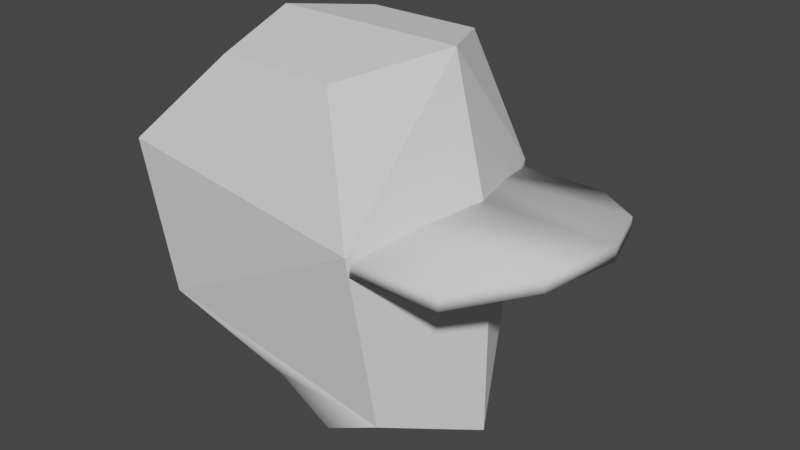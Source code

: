 # Source: calavara.blend  (saved by Blender 3.6.11; exported with 4.5.12 LTS)
import bpy
from mathutils import Matrix  # noqa: F401  (used for matrix-valued properties, if any)

bpy.ops.wm.read_factory_settings(use_empty=True)
scene = bpy.context.scene
scene.name = 'Scene'

# ---- collections
col_collection = bpy.data.collections.new('Collection'); scene.collection.children.link(col_collection)

# ---- materials (node trees are filled in below, after node groups)
mat_tb_empty = bpy.data.materials.new('__TB_empty')
mat_tb_empty.use_transparent_shadow = False
mat_tb_empty.roughness = 1.0
mat_tb_empty.specular_intensity = 0.0

# ---- material node trees
mat_tb_empty.use_nodes = True; mat_tb_empty.node_tree.nodes.clear()
_N = mat_tb_empty.node_tree.nodes; _L = mat_tb_empty.node_tree.links
n0 = _N.new('ShaderNodeBsdfPrincipled'); n0.name = 'Principled BSDF'; n0.location = (10, 300)
n0.distribution = 'GGX'
n0.subsurface_method = 'RANDOM_WALK_SKIN'
n0.inputs[2].default_value = 1.0
n0.inputs[3].default_value = 1.45
n0.inputs[13].default_value = 0.0
n0.inputs[27].default_value = (0.0, 0.0, 0.0, 1.0)
n0.inputs[28].default_value = 1.0
n1 = _N.new('ShaderNodeOutputMaterial'); n1.name = 'Material Output'; n1.location = (300, 300)
_L.new(n0.outputs[0], n1.inputs[0])
n1.is_active_output = True

# ---- world
world_world = bpy.data.worlds.new('World'); scene.world = world_world
world_world.use_nodes = True; world_world.node_tree.nodes.clear()
_N = world_world.node_tree.nodes; _L = world_world.node_tree.links
n0 = _N.new('ShaderNodeOutputWorld'); n0.name = 'World Output'; n0.location = (300, 300)
n1 = _N.new('ShaderNodeBackground'); n1.name = 'Background'; n1.location = (10, 300)
n1.inputs[0].default_value = (0.05088, 0.05088, 0.05088, 1.0)
_L.new(n1.outputs[0], n0.inputs[0])
n0.is_active_output = True
world_world.color = (0.05088, 0.05088, 0.05088)
world_world.use_sun_shadow = False
world_world.sun_shadow_jitter_overblur = 0.0

# ---- meshes
me_entity2_brush0 = bpy.data.meshes.new('entity2_brush0')
me_entity2_brush0.from_pydata([(-3.0, -2.625, 0.0), (-3.25, 0.5, 0.0), (-2.656, -2.625, -2.25), (2.281, -3.875, -1.875), (1.031, -4.5, -1.875), (0.1875, -3.562, 0.0), (3.375, -0.5, 0.0), (-1.5, 3.0, 0.0), (-2.906, 0.75, -2.625), (1.031, -4.5, 0.0), (-1.031, 2.625, -2.0), (1.031, -4.5, 1.875), (2.281, 0.0, -2.625), (2.5, 3.0, 0.0), (1.406, 2.625, -2.0), (-2.656, -2.625, 2.25), (3.375, -4.5, 0.0), (2.281, 0.0, 2.625), (-2.906, 0.75, 2.625), (-1.031, 2.625, 2.0), (1.406, 2.625, 2.0), (2.281, -3.875, 1.875), (-0.01143, -3.62, -2.047), (-0.01143, -3.634, 2.02)], [], [(8, 0, 1), (2, 0, 8), (22, 5, 0, 2), (2, 3, 22), (12, 2, 8), (2, 12, 3), (16, 3, 12), (6, 16, 12), (7, 8, 1), (8, 7, 10), (14, 10, 7, 13), (8, 10, 14), (12, 8, 14), (12, 14, 13), (13, 6, 12), (1, 0, 18), (18, 0, 15), (23, 15, 0, 5), (15, 23, 21), (18, 15, 17), (15, 21, 17), (21, 16, 17), (16, 6, 17), (1, 18, 7), (7, 18, 19), (20, 19, 18), (13, 7, 19, 20), (20, 18, 17), (13, 20, 17), (13, 17, 6), (9, 4, 16), (11, 21, 23), (4, 3, 16), (11, 9, 16), (21, 11, 16), (9, 11, 23, 5), (9, 5, 22, 4), (22, 3, 4)])
me_entity2_brush0.polygons.foreach_set('use_smooth', [True] * 38)
_k = set([(0, 1), (0, 2), (0, 5), (0, 8), (0, 15), (0, 18), (1, 7), (1, 8), (1, 18), (2, 3), (2, 8), (2, 12), (2, 22), (3, 4), (3, 12), (3, 16), (4, 9), (4, 16), (5, 9), (6, 12), (6, 13), (6, 16), (6, 17), (7, 8), (7, 10), (7, 13), (7, 18), (7, 19), (8, 10), (8, 12), (8, 14), (9, 11), (9, 16), (10, 14), (11, 16), (11, 21), (12, 13), (12, 14), (12, 16), (13, 14), (13, 17), (13, 20), (15, 17), (15, 18), (15, 21), (15, 23), (16, 17), (16, 21), (17, 18), (17, 20), (17, 21), (18, 19), (18, 20), (19, 20)])
me_entity2_brush0.attributes.new('sharp_edge', 'BOOLEAN', 'EDGE').data.foreach_set('value', [ (min(e.vertices), max(e.vertices)) in _k for e in me_entity2_brush0.edges])
_uv = me_entity2_brush0.uv_layers.new(name='UVMap')
_uv.uv.foreach_set('vector', [0.7563, 0.3482, 0.9722, 0.179, 0.7717, 0.1797, 0.9727, 0.3233, 0.9722, 0.179, 0.7563, 0.3482, 0.2255, 0.501, 0.2127, 0.3697, 0.4171, 0.3696, 0.3951, 0.514, 0.9783, 0.6559, 0.6772, 0.5612, 0.8182, 0.585, 0.6636, 0.8009, 0.9783, 0.6559, 0.9818, 0.8656, 0.9783, 0.6559, 0.6636, 0.8009, 0.6772, 0.5612, 0.5002, 0.5221, 0.6164, 0.5608, 0.6628, 0.801, 0.5002, 0.77, 0.5002, 0.5221, 0.6628, 0.801, 0.6114, 0.1803, 0.7563, 0.3482, 0.7717, 0.1797, 0.7563, 0.3482, 0.6114, 0.1803, 0.6179, 0.3086, 0.4615, 0.3091, 0.6179, 0.3086, 0.6114, 0.1803, 0.3909, 0.1811, 0.9818, 0.8656, 0.8592, 0.975, 0.7084, 0.9664, 0.6636, 0.8009, 0.9818, 0.8656, 0.7084, 0.9664, 0.6628, 0.801, 0.6241, 0.9636, 0.5002, 0.9869, 0.5002, 0.9869, 0.5002, 0.77, 0.6628, 0.801, 0.7717, 0.1797, 0.9722, 0.179, 0.7551, 0.01145, 0.7551, 0.01145, 0.9722, 0.179, 0.9717, 0.03474, 0.2254, 0.2401, 0.395, 0.2253, 0.4171, 0.3696, 0.2127, 0.3697, 0.02114, 0.6562, 0.1812, 0.5844, 0.3222, 0.5613, 0.01766, 0.8659, 0.02114, 0.6562, 0.3359, 0.8011, 0.02114, 0.6562, 0.3222, 0.5613, 0.3359, 0.8011, 0.384, 0.5608, 0.5002, 0.5221, 0.3375, 0.801, 0.5002, 0.5221, 0.5002, 0.77, 0.3375, 0.801, 0.7717, 0.1797, 0.7551, 0.01145, 0.6114, 0.1803, 0.6114, 0.1803, 0.7551, 0.01145, 0.617, 0.05202, 0.2911, 0.9666, 0.1403, 0.9752, 0.01766, 0.8659, 0.3909, 0.1811, 0.6114, 0.1803, 0.617, 0.05202, 0.4606, 0.05257, 0.2911, 0.9666, 0.01766, 0.8659, 0.3359, 0.8011, 0.5002, 0.9869, 0.3762, 0.9636, 0.3375, 0.801, 0.5002, 0.9869, 0.3375, 0.801, 0.5002, 0.77, 0.1586, 0.3697, 0.1586, 0.49, 0.008244, 0.3698, 0.2426, 0.5271, 0.3222, 0.5613, 0.1812, 0.5844, 0.1586, 0.49, 0.07844, 0.49, 0.008244, 0.3698, 0.1585, 0.2495, 0.1586, 0.3697, 0.008244, 0.3698, 0.07834, 0.2495, 0.1585, 0.2495, 0.008244, 0.3698, 0.1586, 0.3697, 0.1585, 0.2495, 0.2254, 0.2401, 0.2127, 0.3697, 0.1586, 0.3697, 0.2127, 0.3697, 0.2255, 0.501, 0.1586, 0.49, 0.8182, 0.585, 0.6772, 0.5612, 0.7568, 0.5269])
me_entity2_brush0.materials.append(mat_tb_empty)
me_entity2_brush0.update()
me_entity2_brush0.normals_split_custom_set([tuple(v) for v in zip(*[iter([-0.9874, -0.079, -0.1368, -0.9874, -0.079, -0.1368, -0.9874, -0.079, -0.1368, -0.9846, -0.08964, -0.1504, -0.9846, -0.08964, -0.1504, -0.9846, -0.08964, -0.1504, 0.6767, -0.6464, -0.3524, -0.5261, -0.85, 0.02559, -0.3147, -0.9492, 0.002201, -0.3147, -0.9492, 0.002201, 0.07382, -0.007577, -0.9972, -0.03131, -0.3664, -0.9299, 0.6767, -0.6464, -0.3524, -0.01613, -0.1116, -0.9936, -0.01613, -0.1116, -0.9936, -0.01613, -0.1116, -0.9936, 0.02645, -0.19, -0.9814, 0.02645, -0.19, -0.9814, 0.02645, -0.19, -0.9814, 0.8441, -0.1019, -0.5264, 0.8441, -0.1019, -0.5264, 0.8441, -0.1019, -0.5264, 0.9231, 0.0, -0.3846, 0.9231, 0.0, -0.3846, 0.9231, 0.0, -0.3846, -0.8181, 0.5727, -0.05259, -0.8181, 0.5727, -0.05259, -0.8181, 0.5727, -0.05259, -0.6293, 0.7237, -0.2832, -0.6293, 0.7237, -0.2832, -0.6293, 0.7237, -0.2832, 0.0, 0.9829, -0.1843, 0.0, 0.9829, -0.1843, 0.0, 0.9829, -0.1843, 0.0, 0.9829, -0.1843, 0.0, 0.3162, -0.9487, 0.0, 0.3162, -0.9487, 0.0, 0.3162, -0.9487, 0.03506, 0.2425, -0.9695, 0.03506, 0.2425, -0.9695, 0.03506, 0.2425, -0.9695, 0.7803, 0.3786, -0.4977, 0.7803, 0.3786, -0.4977, 0.7803, 0.3786, -0.4977, 0.9134, 0.2283, -0.3371, 0.9134, 0.2283, -0.3371, 0.9134, 0.2283, -0.3371, -0.9874, -0.079, 0.1368, -0.9874, -0.079, 0.1368, -0.9874, -0.079, 0.1368, -0.9846, -0.08964, 0.1504, -0.9846, -0.08964, 0.1504, -0.9846, -0.08964, 0.1504, 0.6732, -0.6647, 0.324, -0.3167, -0.9485, -0.005072, -0.3167, -0.9485, -0.005072, -0.5249, -0.8507, -0.02836, 0.05409, -0.08481, 0.9949, 0.6732, -0.6647, 0.324, 0.2305, 0.1253, 0.965, -0.01613, -0.1116, 0.9936, -0.01613, -0.1116, 0.9936, -0.01613, -0.1116, 0.9936, 0.02645, -0.19, 0.9814, 0.02645, -0.19, 0.9814, 0.02645, -0.19, 0.9814, 0.8441, -0.1019, 0.5264, 0.8441, -0.1019, 0.5264, 0.8441, -0.1019, 0.5264, 0.9231, 0.0, 0.3846, 0.9231, 0.0, 0.3846, 0.9231, 0.0, 0.3846, -0.8181, 0.5727, 0.05259, -0.8181, 0.5727, 0.05259, -0.8181, 0.5727, 0.05259, -0.6293, 0.7237, 0.2832, -0.6293, 0.7237, 0.2832, -0.6293, 0.7237, 0.2832, 0.0, 0.3162, 0.9487, 0.0, 0.3162, 0.9487, 0.0, 0.3162, 0.9487, 0.0, 0.9829, 0.1843, 0.0, 0.9829, 0.1843, 0.0, 0.9829, 0.1843, 0.0, 0.9829, 0.1843, 0.03506, 0.2425, 0.9695, 0.03506, 0.2425, 0.9695, 0.03506, 0.2425, 0.9695, 0.7803, 0.3786, 0.4977, 0.7803, 0.3786, 0.4977, 0.7803, 0.3786, 0.4977, 0.9134, 0.2283, 0.3371, 0.9134, 0.2283, 0.3371, 0.9134, 0.2283, 0.3371, 0.0, -1.0, 0.0, 0.0, -1.0, 0.0, 0.0, -1.0, 0.0, -0.04443, -0.5922, 0.8046, 0.2305, 0.1253, 0.965, 0.6732, -0.6647, 0.324, 0.3904, -0.7807, -0.488, 0.3904, -0.7807, -0.488, 0.3904, -0.7807, -0.488, 0.0, -1.0, 0.0, 0.0, -1.0, 0.0, 0.0, -1.0, 0.0, 0.3904, -0.7807, 0.488, 0.3904, -0.7807, 0.488, 0.3904, -0.7807, 0.488, -0.6922, -0.72, -0.04851, -0.04443, -0.5922, 0.8046, 0.6732, -0.6647, 0.324, -0.5249, -0.8507, -0.02836, -0.6952, -0.7174, 0.04587, -0.5261, -0.85, 0.02559, 0.6767, -0.6464, -0.3524, 0.2258, 0.9515, -0.2089, 0.6767, -0.6464, -0.3524, -0.03131, -0.3664, -0.9299, 0.2258, 0.9515, -0.2089])] * 3)])
me_cube_001 = bpy.data.meshes.new('Cube.001')
me_cube_001.from_pydata([(1.849, -2.554, -0.4165), (1.849, -2.554, -0.1153), (1.849, -1.179, -0.1271), (1.849, -1.179, 0.1741), (4.115, -2.479, -0.3791), (4.115, -2.479, -0.07791), (5.338, -1.358, -0.08978), (5.338, -1.358, 0.2114), (1.849, 1.994e-09, 0.02646), (1.849, 2.474e-08, 0.3277), (5.8, 4.817e-09, 0.0638), (5.8, 2.756e-08, 0.365), (1.849, 2.554, -0.4165), (1.849, 2.554, -0.1153), (1.849, 1.179, -0.1271), (1.849, 1.179, 0.1741), (4.115, 2.479, -0.3791), (4.115, 2.479, -0.07792), (5.338, 1.358, -0.08978), (5.338, 1.358, 0.2114)], [], [(0, 1, 3, 2), (3, 7, 11, 9), (6, 7, 5, 4), (4, 5, 1, 0), (2, 6, 4, 0), (7, 3, 1, 5), (8, 9, 11, 10), (2, 3, 9, 8), (7, 6, 10, 11), (6, 2, 8, 10), (12, 14, 15, 13), (15, 9, 11, 19), (18, 16, 17, 19), (16, 12, 13, 17), (14, 12, 16, 18), (19, 17, 13, 15), (14, 8, 9, 15), (19, 11, 10, 18), (18, 10, 8, 14)])
me_cube_001.polygons.foreach_set('use_smooth', [True] * 19)
_uv = me_cube_001.uv_layers.new(name='UVMap')
_uv.uv.foreach_set('vector', [0.8902, 0.3461, 0.901, 0.3461, 0.9115, 0.4009, 0.9006, 0.4009, 0.6052, 0.3999, 0.7309, 0.3929, 0.7476, 0.4465, 0.6052, 0.4464, 0.933, 0.3958, 0.9438, 0.394, 0.9424, 0.4612, 0.9317, 0.463, 0.9569, 0.3436, 0.9677, 0.3434, 0.9677, 0.4339, 0.9569, 0.4341, 0.89, 0.3999, 0.7643, 0.3929, 0.8085, 0.349, 0.8902, 0.3461, 0.7309, 0.3929, 0.6052, 0.3999, 0.605, 0.3461, 0.6867, 0.349, 0.9278, 0.5038, 0.917, 0.5037, 0.917, 0.3461, 0.9278, 0.3462, 0.9006, 0.4009, 0.9115, 0.4009, 0.917, 0.448, 0.9061, 0.448, 0.9438, 0.394, 0.933, 0.3958, 0.9317, 0.3452, 0.9424, 0.3434, 0.7643, 0.3929, 0.89, 0.3999, 0.8899, 0.4464, 0.7476, 0.4465, 0.8902, 0.5499, 0.9006, 0.495, 0.9115, 0.495, 0.901, 0.5499, 0.6052, 0.4938, 0.6052, 0.4464, 0.7476, 0.4465, 0.7309, 0.5009, 0.9545, 0.4027, 0.9569, 0.4619, 0.9461, 0.4601, 0.9438, 0.4009, 0.9786, 0.3436, 0.9786, 0.4341, 0.9677, 0.4339, 0.9677, 0.3434, 0.89, 0.4938, 0.8902, 0.5493, 0.8085, 0.5464, 0.7643, 0.5009, 0.7309, 0.5009, 0.6867, 0.5464, 0.605, 0.5493, 0.6052, 0.4938, 0.9006, 0.495, 0.9061, 0.448, 0.917, 0.448, 0.9115, 0.495, 0.9438, 0.4009, 0.9461, 0.3434, 0.9569, 0.3452, 0.9545, 0.4027, 0.7643, 0.5009, 0.7476, 0.4465, 0.8899, 0.4464, 0.89, 0.4938])
me_cube_001.update()

# ---- objects
ob_entity2_brush0 = bpy.data.objects.new('entity2_brush0', me_entity2_brush0)
ob_cube = bpy.data.objects.new('Cube', me_cube_001)

# ---- transforms, parenting, visibility, modifiers, constraints
ob_entity2_brush0.location = (0.0, 0.0, 0.0)
ob_entity2_brush0.rotation_euler = (1.571, -0.0, 0.0)
ob_cube.location = (0.0, 0.0, 0.0)

# ---- collection membership
col_collection.objects.link(ob_entity2_brush0)
col_collection.objects.link(ob_cube)

# ---- scene / render settings (as saved in the file)
scene.frame_start = 1; scene.frame_end = 250; scene.frame_set(155)
scene.render.engine = 'BLENDER_EEVEE_NEXT'
scene.cycles.sampling_pattern = 'TABULATED_SOBOL'
scene.view_settings.view_transform = 'Filmic'
bpy.context.view_layer.update()

# ---- added for rendering (the .blend has no active camera and no usable light): camera, sun
cam_auto = bpy.data.cameras.new('AutoCamera')
cam_auto.lens = 50.0
cam_auto.sensor_width = 36.0
cam_auto.clip_end = 1000.0
ob_auto_camera = bpy.data.objects.new('AutoCamera', cam_auto)
scene.collection.objects.link(ob_auto_camera)
ob_auto_camera.location = (13.1853, -14.2925, 8.77831)
ob_auto_camera.rotation_euler = (1.09748, -7.21219e-08, 0.694738)
scene.camera = ob_auto_camera
light_auto_sun = bpy.data.lights.new('AutoSun', 'SUN')
light_auto_sun.energy = 3.0
light_auto_sun.angle = 0.0523599
ob_auto_sun = bpy.data.objects.new('AutoSun', light_auto_sun)
scene.collection.objects.link(ob_auto_sun)
ob_auto_sun.rotation_euler = (0.872665, 0.174533, 0.523599)
bpy.context.view_layer.update()
